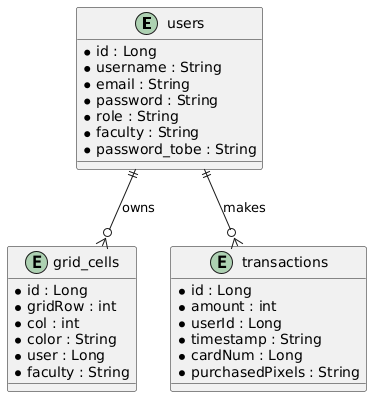

The diagram above was rendered by PlantUML. Its source (embedded in the PNG):
@startuml
entity users {
    * id : Long
    * username : String
    * email : String
    * password : String
    * role : String
    * faculty : String
    * password_tobe : String
}

entity grid_cells {
    * id : Long
    * gridRow : int
    * col : int
    * color : String
    * user : Long
    * faculty : String
}

entity transactions {
    * id : Long
    * amount : int
    * userId : Long
    * timestamp : String
    * cardNum : Long
    * purchasedPixels : String
}

users ||--o{ grid_cells : owns
users ||--o{ transactions : makes
@enduml